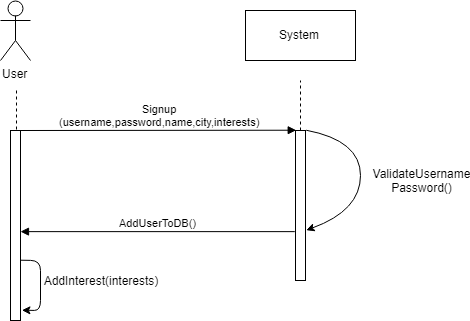

The diagram above was exported from draw.io. Its source (the exported page's mxGraphModel, read from the mxfile embedded in the PNG):
<mxGraphModel dx="1200" dy="576" grid="1" gridSize="10" guides="1" tooltips="1" connect="1" arrows="1" fold="1" page="1" pageScale="1" pageWidth="850" pageHeight="1100" math="0" shadow="0">
  <root>
    <mxCell id="0" />
    <mxCell id="1" parent="0" />
    <mxCell id="lBxk6ovsZVk18n2ACVwf-1" value="User&lt;br&gt;" style="shape=umlActor;verticalLabelPosition=bottom;labelBackgroundColor=#ffffff;verticalAlign=top;html=1;outlineConnect=0;" vertex="1" parent="1">
      <mxGeometry x="100" y="30" width="30" height="60" as="geometry" />
    </mxCell>
    <mxCell id="lBxk6ovsZVk18n2ACVwf-2" value="" style="html=1;points=[];perimeter=orthogonalPerimeter;" vertex="1" parent="1">
      <mxGeometry x="110" y="160" width="10" height="190" as="geometry" />
    </mxCell>
    <mxCell id="lBxk6ovsZVk18n2ACVwf-3" value="Signup&lt;br&gt;(username,password,name,city,interests)" style="html=1;verticalAlign=bottom;endArrow=block;entryX=0;entryY=0;entryDx=0;entryDy=0;entryPerimeter=0;" edge="1" parent="1" target="lBxk6ovsZVk18n2ACVwf-4">
      <mxGeometry width="80" relative="1" as="geometry">
        <mxPoint x="120" y="160" as="sourcePoint" />
        <mxPoint x="250" y="160" as="targetPoint" />
      </mxGeometry>
    </mxCell>
    <mxCell id="lBxk6ovsZVk18n2ACVwf-4" value="" style="html=1;points=[];perimeter=orthogonalPerimeter;" vertex="1" parent="1">
      <mxGeometry x="395" y="160" width="10" height="150" as="geometry" />
    </mxCell>
    <mxCell id="lBxk6ovsZVk18n2ACVwf-6" value="" style="endArrow=none;dashed=1;html=1;" edge="1" parent="1">
      <mxGeometry width="50" height="50" relative="1" as="geometry">
        <mxPoint x="400" y="160" as="sourcePoint" />
        <mxPoint x="400" y="110" as="targetPoint" />
      </mxGeometry>
    </mxCell>
    <mxCell id="lBxk6ovsZVk18n2ACVwf-7" value="System" style="html=1;" vertex="1" parent="1">
      <mxGeometry x="345" y="40" width="110" height="50" as="geometry" />
    </mxCell>
    <mxCell id="lBxk6ovsZVk18n2ACVwf-17" value="" style="endArrow=none;dashed=1;html=1;" edge="1" parent="1">
      <mxGeometry width="50" height="50" relative="1" as="geometry">
        <mxPoint x="116" y="120" as="sourcePoint" />
        <mxPoint x="116" y="160" as="targetPoint" />
      </mxGeometry>
    </mxCell>
    <mxCell id="lBxk6ovsZVk18n2ACVwf-19" value="" style="curved=1;endArrow=classic;html=1;exitX=1.016;exitY=0.001;exitDx=0;exitDy=0;exitPerimeter=0;entryX=1.044;entryY=0.666;entryDx=0;entryDy=0;entryPerimeter=0;" edge="1" parent="1" source="lBxk6ovsZVk18n2ACVwf-4" target="lBxk6ovsZVk18n2ACVwf-4">
      <mxGeometry width="50" height="50" relative="1" as="geometry">
        <mxPoint x="410" y="160" as="sourcePoint" />
        <mxPoint x="410" y="260" as="targetPoint" />
        <Array as="points">
          <mxPoint x="460" y="170" />
          <mxPoint x="460" y="240" />
        </Array>
      </mxGeometry>
    </mxCell>
    <mxCell id="lBxk6ovsZVk18n2ACVwf-20" value="ValidateUsername&lt;br&gt;Password()" style="text;html=1;strokeColor=none;fillColor=none;align=center;verticalAlign=middle;whiteSpace=wrap;rounded=0;" vertex="1" parent="1">
      <mxGeometry x="500" y="200" width="40" height="20" as="geometry" />
    </mxCell>
    <mxCell id="lBxk6ovsZVk18n2ACVwf-21" value="AddUserToDB()" style="html=1;verticalAlign=bottom;endArrow=block;entryX=0.988;entryY=0.533;entryDx=0;entryDy=0;entryPerimeter=0;exitX=-0.031;exitY=0.674;exitDx=0;exitDy=0;exitPerimeter=0;" edge="1" parent="1" source="lBxk6ovsZVk18n2ACVwf-4" target="lBxk6ovsZVk18n2ACVwf-2">
      <mxGeometry width="80" relative="1" as="geometry">
        <mxPoint x="390" y="262" as="sourcePoint" />
        <mxPoint x="122" y="261" as="targetPoint" />
      </mxGeometry>
    </mxCell>
    <mxCell id="lBxk6ovsZVk18n2ACVwf-26" value="" style="endArrow=classic;html=1;exitX=1.002;exitY=0.684;exitDx=0;exitDy=0;exitPerimeter=0;entryX=1.145;entryY=0.947;entryDx=0;entryDy=0;entryPerimeter=0;" edge="1" parent="1" source="lBxk6ovsZVk18n2ACVwf-2" target="lBxk6ovsZVk18n2ACVwf-2">
      <mxGeometry width="50" height="50" relative="1" as="geometry">
        <mxPoint x="140" y="340" as="sourcePoint" />
        <mxPoint x="123" y="340" as="targetPoint" />
        <Array as="points">
          <mxPoint x="140" y="290" />
          <mxPoint x="140" y="340" />
        </Array>
      </mxGeometry>
    </mxCell>
    <mxCell id="lBxk6ovsZVk18n2ACVwf-27" value="AddInterest(interests)" style="text;html=1;strokeColor=none;fillColor=none;align=center;verticalAlign=middle;whiteSpace=wrap;rounded=0;" vertex="1" parent="1">
      <mxGeometry x="180" y="300" width="40" height="20" as="geometry" />
    </mxCell>
  </root>
</mxGraphModel>